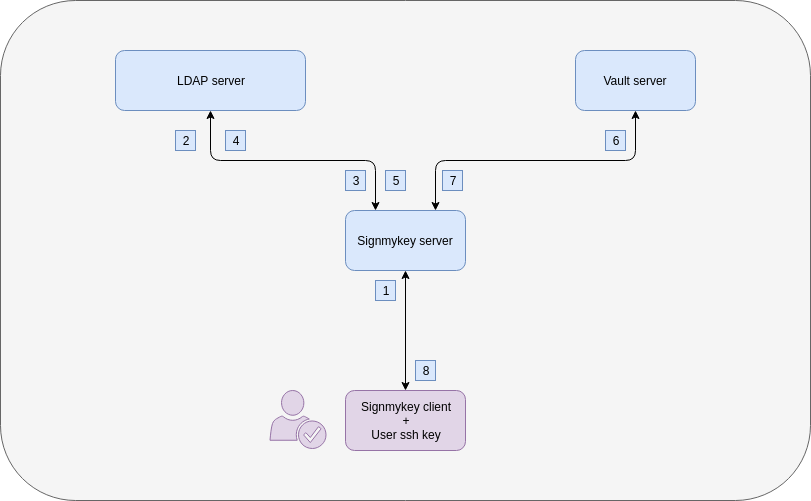

The diagram above was exported from draw.io. Its source (the exported page's mxGraphModel, read from the mxfile embedded in the PNG):
<mxGraphModel dx="1106" dy="867" grid="1" gridSize="10" guides="1" tooltips="1" connect="1" arrows="1" fold="1" page="1" pageScale="1" pageWidth="1169" pageHeight="827" background="none" math="0" shadow="0">
  <root>
    <mxCell id="0" />
    <mxCell id="1" parent="0" />
    <mxCell id="66lPIQ_HrTHxJbh4jg7W-136" value="" style="rounded=1;whiteSpace=wrap;html=1;fillColor=#f5f5f5;strokeColor=#666666;fontColor=#333333;" parent="1" vertex="1">
      <mxGeometry x="5" y="20" width="810" height="500" as="geometry" />
    </mxCell>
    <mxCell id="110" value="Vault server" style="rounded=1;whiteSpace=wrap;html=1;fillColor=#dae8fc;strokeColor=#6c8ebf;" parent="1" vertex="1">
      <mxGeometry x="580" y="70" width="120" height="60" as="geometry" />
    </mxCell>
    <mxCell id="111" value="LDAP server&lt;br&gt;" style="rounded=1;whiteSpace=wrap;html=1;fillColor=#dae8fc;strokeColor=#6c8ebf;" parent="1" vertex="1">
      <mxGeometry x="120" y="70" width="190" height="60" as="geometry" />
    </mxCell>
    <mxCell id="112" value="Signmykey server" style="rounded=1;whiteSpace=wrap;html=1;fillColor=#dae8fc;strokeColor=#6c8ebf;" parent="1" vertex="1">
      <mxGeometry x="350" y="230" width="120" height="60" as="geometry" />
    </mxCell>
    <mxCell id="113" value="" style="shadow=0;dashed=0;html=1;strokeColor=#9673a6;fillColor=#e1d5e7;labelPosition=center;verticalLabelPosition=bottom;verticalAlign=top;outlineConnect=0;align=center;shape=mxgraph.office.users.credentials;" parent="1" vertex="1">
      <mxGeometry x="274.5" y="410" width="56" height="58" as="geometry" />
    </mxCell>
    <mxCell id="115" value="" style="endArrow=classic;html=1;entryX=0.5;entryY=1;startArrow=classic;startFill=1;" parent="1" source="119" target="112" edge="1">
      <mxGeometry width="50" height="50" relative="1" as="geometry">
        <mxPoint x="280" y="480" as="sourcePoint" />
        <mxPoint x="400" y="390" as="targetPoint" />
      </mxGeometry>
    </mxCell>
    <mxCell id="117" value="" style="endArrow=classic;html=1;exitX=0.25;exitY=0;entryX=0.5;entryY=1;edgeStyle=orthogonalEdgeStyle;startArrow=classic;startFill=1;" parent="1" source="112" target="111" edge="1">
      <mxGeometry width="50" height="50" relative="1" as="geometry">
        <mxPoint x="505.5" y="130" as="sourcePoint" />
        <mxPoint x="555.5" y="80" as="targetPoint" />
      </mxGeometry>
    </mxCell>
    <mxCell id="118" value="" style="endArrow=classic;html=1;exitX=0.75;exitY=0;entryX=0.5;entryY=1;edgeStyle=orthogonalEdgeStyle;startArrow=classic;startFill=1;" parent="1" source="112" target="110" edge="1">
      <mxGeometry width="50" height="50" relative="1" as="geometry">
        <mxPoint x="495.5" y="300" as="sourcePoint" />
        <mxPoint x="545.5" y="250" as="targetPoint" />
      </mxGeometry>
    </mxCell>
    <mxCell id="119" value="Signmykey client&lt;br&gt;+&lt;br&gt;User ssh key&lt;br&gt;" style="rounded=1;whiteSpace=wrap;html=1;fillColor=#e1d5e7;strokeColor=#9673a6;" parent="1" vertex="1">
      <mxGeometry x="350" y="410" width="120" height="60" as="geometry" />
    </mxCell>
    <mxCell id="123" value="1" style="text;html=1;strokeColor=#6c8ebf;fillColor=#dae8fc;align=center;verticalAlign=middle;whiteSpace=wrap;rounded=0;glass=0;comic=0;" parent="1" vertex="1">
      <mxGeometry x="380" y="300" width="20" height="20" as="geometry" />
    </mxCell>
    <mxCell id="126" value="3" style="text;html=1;strokeColor=#6c8ebf;fillColor=#dae8fc;align=center;verticalAlign=middle;whiteSpace=wrap;rounded=0;glass=0;comic=0;" parent="1" vertex="1">
      <mxGeometry x="350" y="190" width="20" height="20" as="geometry" />
    </mxCell>
    <mxCell id="127" value="2" style="text;html=1;strokeColor=#6c8ebf;fillColor=#dae8fc;align=center;verticalAlign=middle;whiteSpace=wrap;rounded=0;glass=0;comic=0;" parent="1" vertex="1">
      <mxGeometry x="180" y="150" width="20" height="20" as="geometry" />
    </mxCell>
    <mxCell id="128" value="7" style="text;html=1;strokeColor=#6c8ebf;fillColor=#dae8fc;align=center;verticalAlign=middle;whiteSpace=wrap;rounded=0;glass=0;comic=0;" parent="1" vertex="1">
      <mxGeometry x="447" y="190" width="20" height="20" as="geometry" />
    </mxCell>
    <mxCell id="129" value="6" style="text;html=1;strokeColor=#6c8ebf;fillColor=#dae8fc;align=center;verticalAlign=middle;whiteSpace=wrap;rounded=0;glass=0;comic=0;" parent="1" vertex="1">
      <mxGeometry x="610" y="150" width="20" height="20" as="geometry" />
    </mxCell>
    <mxCell id="130" value="8" style="text;html=1;strokeColor=#6c8ebf;fillColor=#dae8fc;align=center;verticalAlign=middle;whiteSpace=wrap;rounded=0;glass=0;comic=0;" parent="1" vertex="1">
      <mxGeometry x="420" y="380" width="20" height="20" as="geometry" />
    </mxCell>
    <mxCell id="UdUHcCQkoHfaAz0Q7W9f-130" value="5" style="text;html=1;strokeColor=#6c8ebf;fillColor=#dae8fc;align=center;verticalAlign=middle;whiteSpace=wrap;rounded=0;glass=0;comic=0;" parent="1" vertex="1">
      <mxGeometry x="390" y="190" width="20" height="20" as="geometry" />
    </mxCell>
    <mxCell id="UdUHcCQkoHfaAz0Q7W9f-131" value="4" style="text;html=1;strokeColor=#6c8ebf;fillColor=#dae8fc;align=center;verticalAlign=middle;whiteSpace=wrap;rounded=0;glass=0;comic=0;" parent="1" vertex="1">
      <mxGeometry x="230" y="150" width="20" height="20" as="geometry" />
    </mxCell>
  </root>
</mxGraphModel>